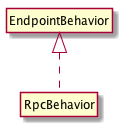

The diagram above was rendered by PlantUML. Its source (embedded in the PNG):
@startuml
hide members
 hide circle
 EndpointBehavior <|.. RpcBehavior
@enduml